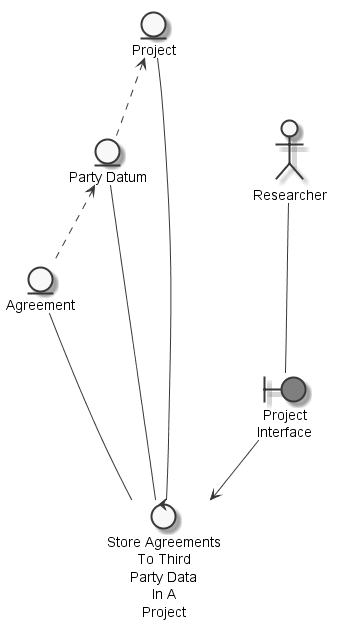

The diagram above was rendered by PlantUML. Its source (embedded in the PNG):
@startuml
	skinparam defaultTextAlignment center
	skinparam monochrome true

	entity "Project" as thingproject
	entity "Agreement" as thingagreement
	entity "Party Datum" as thingpartydatum
	actor "Researcher" as actorresearcher
	boundary "Project\nInterface" as thingprojectinterface #grey
	control "Store Agreements\nTo Third\nParty Data\nIn A\nProject" as controlstoreagreement

	thingpartydatum <.. thingagreement
	thingproject <.. thingpartydatum
	actorresearcher --- thingprojectinterface
	thingagreement --- controlstoreagreement
	thingpartydatum --- controlstoreagreement
	thingproject --- controlstoreagreement
	thingprojectinterface --> controlstoreagreement

@enduml